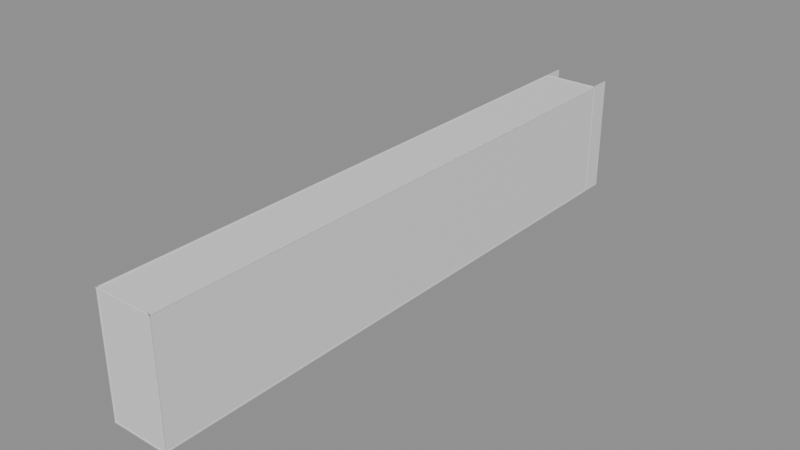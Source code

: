 # Source: Room20Walls.blend  (saved by Blender 5.2.44; exported with 4.5.12 LTS)
import bpy
from mathutils import Matrix  # noqa: F401  (used for matrix-valued properties, if any)

bpy.ops.wm.read_factory_settings(use_empty=True)
scene = bpy.context.scene
scene.name = 'Room20Walls'

# ---- collections
col_editablewalls = bpy.data.collections.new('EditableWalls'); scene.collection.children.link(col_editablewalls)
col_editableplatforms = bpy.data.collections.new('EditablePlatforms'); scene.collection.children.link(col_editableplatforms)
col_room_shell___hide_here = bpy.data.collections.new('ROOM SHELL — HIDE HERE'); scene.collection.children.link(col_room_shell___hide_here)

# ---- materials (node trees are filled in below, after node groups)
mat_roomreferencematerial_002 = bpy.data.materials.new('RoomReferenceMaterial.002')
mat_roomreferencematerial_002.diffuse_color = (0.16, 0.24, 0.28, 1.0)
mat_roomwallmaterial = bpy.data.materials.new('RoomWallMaterial')
mat_roomwallmaterial.diffuse_color = (0.3, 0.39, 0.42, 1.0)
mat_roomreferencematerial = bpy.data.materials.new('RoomReferenceMaterial')
mat_roomreferencematerial.diffuse_color = (0.16, 0.24, 0.28, 1.0)
mat_roomreferencematerial_001 = bpy.data.materials.new('RoomReferenceMaterial.001')
mat_roomreferencematerial_001.diffuse_color = (0.16, 0.24, 0.28, 1.0)

# ---- material node trees
mat_roomreferencematerial_002.use_nodes = True; mat_roomreferencematerial_002.node_tree.nodes.clear()
_N = mat_roomreferencematerial_002.node_tree.nodes; _L = mat_roomreferencematerial_002.node_tree.links
n0 = _N.new('ShaderNodeBsdfPrincipled'); n0.name = 'Principled BSDF'; n0.location = (-200, 100)
n0.inputs[10].default_value = 0.005
n1 = _N.new('ShaderNodeOutputMaterial'); n1.name = 'Material Output'; n1.location = (200, 100)
_L.new(n0.outputs[0], n1.inputs[0])
n1.is_active_output = True
mat_roomwallmaterial.use_nodes = True; mat_roomwallmaterial.node_tree.nodes.clear()
_N = mat_roomwallmaterial.node_tree.nodes; _L = mat_roomwallmaterial.node_tree.links
n0 = _N.new('ShaderNodeBsdfPrincipled'); n0.name = 'Principled BSDF'; n0.location = (-200, 100)
n0.inputs[10].default_value = 0.005
n1 = _N.new('ShaderNodeOutputMaterial'); n1.name = 'Material Output'; n1.location = (200, 100)
_L.new(n0.outputs[0], n1.inputs[0])
n1.is_active_output = True
mat_roomreferencematerial.use_nodes = True; mat_roomreferencematerial.node_tree.nodes.clear()
_N = mat_roomreferencematerial.node_tree.nodes; _L = mat_roomreferencematerial.node_tree.links
n0 = _N.new('ShaderNodeBsdfPrincipled'); n0.name = 'Principled BSDF'; n0.location = (-200, 100)
n0.inputs[10].default_value = 0.005
n1 = _N.new('ShaderNodeOutputMaterial'); n1.name = 'Material Output'; n1.location = (200, 100)
_L.new(n0.outputs[0], n1.inputs[0])
n1.is_active_output = True
mat_roomreferencematerial_001.use_nodes = True; mat_roomreferencematerial_001.node_tree.nodes.clear()
_N = mat_roomreferencematerial_001.node_tree.nodes; _L = mat_roomreferencematerial_001.node_tree.links
n0 = _N.new('ShaderNodeBsdfPrincipled'); n0.name = 'Principled BSDF'; n0.location = (-200, 100)
n0.inputs[10].default_value = 0.005
n1 = _N.new('ShaderNodeOutputMaterial'); n1.name = 'Material Output'; n1.location = (200, 100)
_L.new(n0.outputs[0], n1.inputs[0])
n1.is_active_output = True

# ---- meshes
me_ref_022_framecollision_mesh_003 = bpy.data.meshes.new('REF_022_FrameCollision_Mesh.003')
me_ref_022_framecollision_mesh_003.from_pydata([(-0.5477, -0.2662, -2.011), (0.9523, -0.2662, -2.011), (0.9523, 0.1138, -2.011), (-0.5477, 0.1138, -2.011), (-0.5477, -0.2662, 2.011), (0.9523, -0.2662, 2.011), (0.9523, 0.1138, 2.011), (-0.5477, 0.1138, 2.011)], [], [(0, 1, 2, 3), (4, 7, 6, 5), (0, 4, 5, 1), (1, 5, 6, 2), (2, 6, 7, 3), (4, 0, 3, 7)])
me_ref_022_framecollision_mesh_003.materials.append(mat_roomreferencematerial_002)
me_ref_022_framecollision_mesh_003.update()
me_startrail_1_mesh = bpy.data.meshes.new('StartRail-1_Mesh')
me_startrail_1_mesh.from_pydata([(-0.18, -11.4, -0.61), (0.18, -11.4, -0.61), (0.18, 11.4, -0.61), (-0.18, 11.4, -0.61), (-0.18, -11.4, 0.61), (0.18, -11.4, 0.61), (0.18, 11.4, 0.61), (-0.18, 11.4, 0.61)], [], [(0, 1, 2, 3), (4, 7, 6, 5), (0, 4, 5, 1), (1, 5, 6, 2), (2, 6, 7, 3), (4, 0, 3, 7)])
me_startrail_1_mesh.materials.append(mat_roomwallmaterial)
me_startrail_1_mesh.update()
me_transitrail_1_mesh = bpy.data.meshes.new('TransitRail-1_Mesh')
me_transitrail_1_mesh.from_pydata([(-0.18, -7.02, -0.61), (0.18, -7.02, -0.61), (0.18, 7.02, -0.61), (-0.18, 7.02, -0.61), (-0.18, -7.02, 0.61), (0.18, -7.02, 0.61), (0.18, 7.02, 0.61), (-0.18, 7.02, 0.61)], [], [(0, 1, 2, 3), (4, 7, 6, 5), (0, 4, 5, 1), (1, 5, 6, 2), (2, 6, 7, 3), (4, 0, 3, 7)])
me_transitrail_1_mesh.materials.append(mat_roomwallmaterial)
me_transitrail_1_mesh.update()
me_pistonrail_1_mesh = bpy.data.meshes.new('PistonRail-1_Mesh')
me_pistonrail_1_mesh.from_pydata([(-0.18, -7.02, -0.61), (0.18, -7.02, -0.61), (0.18, 7.02, -0.61), (-0.18, 7.02, -0.61), (-0.18, -7.02, 0.61), (0.18, -7.02, 0.61), (0.18, 7.02, 0.61), (-0.18, 7.02, 0.61)], [], [(0, 1, 2, 3), (4, 7, 6, 5), (0, 4, 5, 1), (1, 5, 6, 2), (2, 6, 7, 3), (4, 0, 3, 7)])
me_pistonrail_1_mesh.materials.append(mat_roomwallmaterial)
me_pistonrail_1_mesh.update()
me_finalrail_1_mesh = bpy.data.meshes.new('FinalRail-1_Mesh')
me_finalrail_1_mesh.from_pydata([(-0.18, -24.9, -0.61), (0.18, -24.9, -0.61), (0.18, 24.96, -0.61), (-0.18, 24.96, -0.61), (-0.18, -24.9, 0.61), (0.18, -24.9, 0.61), (0.18, 24.96, 0.61), (-0.18, 24.96, 0.61)], [], [(0, 1, 2, 3), (4, 7, 6, 5), (0, 4, 5, 1), (1, 5, 6, 2), (2, 6, 7, 3), (4, 0, 3, 7)])
me_finalrail_1_mesh.materials.append(mat_roomwallmaterial)
me_finalrail_1_mesh.update()
me_startrail1_mesh = bpy.data.meshes.new('StartRail1_Mesh')
me_startrail1_mesh.from_pydata([(-0.18, -11.4, -0.61), (0.18, -11.4, -0.61), (0.18, 11.4, -0.61), (-0.18, 11.4, -0.61), (-0.18, -11.4, 0.61), (0.18, -11.4, 0.61), (0.18, 11.4, 0.61), (-0.18, 11.4, 0.61)], [], [(0, 1, 2, 3), (4, 7, 6, 5), (0, 4, 5, 1), (1, 5, 6, 2), (2, 6, 7, 3), (4, 0, 3, 7)])
me_startrail1_mesh.materials.append(mat_roomwallmaterial)
me_startrail1_mesh.update()
me_transitrail1_mesh = bpy.data.meshes.new('TransitRail1_Mesh')
me_transitrail1_mesh.from_pydata([(-0.18, -7.02, -0.61), (0.18, -7.02, -0.61), (0.18, 7.02, -0.61), (-0.18, 7.02, -0.61), (-0.18, -7.02, 0.61), (0.18, -7.02, 0.61), (0.18, 7.02, 0.61), (-0.18, 7.02, 0.61)], [], [(0, 1, 2, 3), (4, 7, 6, 5), (0, 4, 5, 1), (1, 5, 6, 2), (2, 6, 7, 3), (4, 0, 3, 7)])
me_transitrail1_mesh.materials.append(mat_roomwallmaterial)
me_transitrail1_mesh.update()
me_pistonrail1_mesh = bpy.data.meshes.new('PistonRail1_Mesh')
me_pistonrail1_mesh.from_pydata([(-0.18, -7.02, -0.61), (0.18, -7.02, -0.61), (0.18, 7.02, -0.61), (-0.18, 7.02, -0.61), (-0.18, -7.02, 0.61), (0.18, -7.02, 0.61), (0.18, 7.02, 0.61), (-0.18, 7.02, 0.61)], [], [(0, 1, 2, 3), (4, 7, 6, 5), (0, 4, 5, 1), (1, 5, 6, 2), (2, 6, 7, 3), (4, 0, 3, 7)])
me_pistonrail1_mesh.materials.append(mat_roomwallmaterial)
me_pistonrail1_mesh.update()
me_finalrail1_mesh = bpy.data.meshes.new('FinalRail1_Mesh')
me_finalrail1_mesh.from_pydata([(-0.18, -24.9, -0.61), (0.18, -24.9, -0.61), (0.18, 24.96, -0.61), (-0.18, 24.96, -0.61), (-0.18, -24.9, 0.61), (0.18, -24.9, 0.61), (0.18, 24.96, 0.61), (-0.18, 24.96, 0.61)], [], [(0, 1, 2, 3), (4, 7, 6, 5), (0, 4, 5, 1), (1, 5, 6, 2), (2, 6, 7, 3), (4, 0, 3, 7)])
me_finalrail1_mesh.materials.append(mat_roomwallmaterial)
me_finalrail1_mesh.update()
me_ref_010_safestart_mesh = bpy.data.meshes.new('REF_010_SafeStart_Mesh')
me_ref_010_safestart_mesh.from_pydata([(-6.0, -11.39, -0.25), (6.0, -11.39, -0.25), (6.0, 11.39, -0.25), (-6.0, 11.39, -0.25), (-6.0, -11.39, 0.25), (6.0, -11.39, 0.25), (6.0, 11.39, 0.25), (-6.0, 11.39, 0.25)], [], [(0, 1, 2, 3), (4, 7, 6, 5), (0, 4, 5, 1), (1, 5, 6, 2), (2, 6, 7, 3), (4, 0, 3, 7)])
me_ref_010_safestart_mesh.materials.append(mat_roomreferencematerial)
me_ref_010_safestart_mesh.update()
me_ref_011_transitapproach_mesh = bpy.data.meshes.new('REF_011_TransitApproach_Mesh')
me_ref_011_transitapproach_mesh.from_pydata([(-7.0, -7.0, -0.25), (7.0, -7.0, -0.25), (7.0, 7.0, -0.25), (-7.0, 7.0, -0.25), (-7.0, -7.0, 0.25), (7.0, -7.0, 0.25), (7.0, 7.0, 0.25), (-7.0, 7.0, 0.25)], [], [(0, 1, 2, 3), (4, 7, 6, 5), (0, 4, 5, 1), (1, 5, 6, 2), (2, 6, 7, 3), (4, 0, 3, 7)])
me_ref_011_transitapproach_mesh.materials.append(mat_roomreferencematerial)
me_ref_011_transitapproach_mesh.update()
me_ref_012_pistonstation_mesh = bpy.data.meshes.new('REF_012_PistonStation_Mesh')
me_ref_012_pistonstation_mesh.from_pydata([(-7.0, -7.0, -0.25), (7.0, -7.0, -0.25), (7.0, 7.0, -0.25), (-7.0, 7.0, -0.25), (-7.0, -7.0, 0.25), (7.0, -7.0, 0.25), (7.0, 7.0, 0.25), (-7.0, 7.0, 0.25)], [], [(0, 1, 2, 3), (4, 7, 6, 5), (0, 4, 5, 1), (1, 5, 6, 2), (2, 6, 7, 3), (4, 0, 3, 7)])
me_ref_012_pistonstation_mesh.materials.append(mat_roomreferencematerial)
me_ref_012_pistonstation_mesh.update()
me_ref_013_finaldeck_mesh = bpy.data.meshes.new('REF_013_FinalDeck_Mesh')
me_ref_013_finaldeck_mesh.from_pydata([(-7.5, -24.93, -0.25), (7.5, -24.93, -0.25), (7.5, 24.83, -0.25), (-7.5, 24.83, -0.25), (-7.5, -24.93, 0.25), (7.5, -24.93, 0.25), (7.5, 24.83, 0.2663), (-7.5, 24.83, 0.2663)], [], [(0, 1, 2, 3), (4, 7, 6, 5), (0, 4, 5, 1), (1, 5, 6, 2), (2, 6, 7, 3), (4, 0, 3, 7)])
me_ref_013_finaldeck_mesh.materials.append(mat_roomreferencematerial)
me_ref_013_finaldeck_mesh.update()
me_ref_735_movingplatform_mesh = bpy.data.meshes.new('REF_735_MovingPlatform_Mesh')
me_ref_735_movingplatform_mesh.from_pydata([(-6.3, -6.82, -0.3), (6.3, -6.82, -0.3), (6.3, 6.82, -0.3), (-6.3, 6.82, -0.3), (-6.3, -6.82, 0.3), (6.3, -6.82, 0.3), (6.3, 6.82, 0.3), (-6.3, 6.82, 0.3)], [], [(0, 1, 2, 3), (4, 7, 6, 5), (0, 4, 5, 1), (1, 5, 6, 2), (2, 6, 7, 3), (4, 0, 3, 7)])
me_ref_735_movingplatform_mesh.materials.append(mat_roomreferencematerial)
me_ref_735_movingplatform_mesh.update()
me_ref_736_basecollision_mesh = bpy.data.meshes.new('REF_736_BaseCollision_Mesh')
me_ref_736_basecollision_mesh.from_pydata([(-0.625, -0.55, -0.75), (0.625, -0.55, -0.75), (0.625, 0.55, -0.75), (-0.625, 0.55, -0.75), (-0.625, -0.55, 0.75), (0.625, -0.55, 0.75), (0.625, 0.55, 0.75), (-0.625, 0.55, 0.75)], [], [(0, 1, 2, 3), (4, 7, 6, 5), (0, 4, 5, 1), (1, 5, 6, 2), (2, 6, 7, 3), (4, 0, 3, 7)])
me_ref_736_basecollision_mesh.materials.append(mat_roomreferencematerial)
me_ref_736_basecollision_mesh.update()
me_ref_737_handlecollision_mesh = bpy.data.meshes.new('REF_737_HandleCollision_Mesh')
me_ref_737_handlecollision_mesh.from_pydata([(-0.12, -0.12, -0.75), (0.12, -0.12, -0.75), (0.12, 0.12, -0.75), (-0.12, 0.12, -0.75), (-0.12, -0.12, 0.75), (0.12, -0.12, 0.75), (0.12, 0.12, 0.75), (-0.12, 0.12, 0.75)], [], [(0, 1, 2, 3), (4, 7, 6, 5), (0, 4, 5, 1), (1, 5, 6, 2), (2, 6, 7, 3), (4, 0, 3, 7)])
me_ref_737_handlecollision_mesh.materials.append(mat_roomreferencematerial)
me_ref_737_handlecollision_mesh.update()
me_ref_738_departuregate_mesh = bpy.data.meshes.new('REF_738_DepartureGate_Mesh')
me_ref_738_departuregate_mesh.from_pydata([(-6.5, -0.21, -1.1), (6.5, -0.21, -1.1), (6.5, 0.21, -1.1), (-6.5, 0.21, -1.1), (-6.5, -0.21, 1.1), (6.5, -0.21, 1.1), (6.5, 0.21, 1.1), (-6.5, 0.21, 1.1)], [], [(0, 1, 2, 3), (4, 7, 6, 5), (0, 4, 5, 1), (1, 5, 6, 2), (2, 6, 7, 3), (4, 0, 3, 7)])
me_ref_738_departuregate_mesh.materials.append(mat_roomreferencematerial)
me_ref_738_departuregate_mesh.update()
me_ref_023_closeddoorblocker_mesh_001 = bpy.data.meshes.new('REF_023_ClosedDoorBlocker_Mesh.001')
me_ref_023_closeddoorblocker_mesh_001.from_pydata([(-2.043, -0.17, -2.07), (2.043, -0.17, -2.07), (2.043, 0.17, -2.07), (-2.043, 0.17, -2.07), (-2.043, -0.17, 2.07), (2.043, -0.17, 2.07), (2.043, 0.17, 2.07), (-2.043, 0.17, 2.07)], [], [(0, 1, 2, 3), (4, 7, 6, 5), (0, 4, 5, 1), (1, 5, 6, 2), (2, 6, 7, 3), (4, 0, 3, 7)])
me_ref_023_closeddoorblocker_mesh_001.materials.append(mat_roomreferencematerial_001)
me_ref_023_closeddoorblocker_mesh_001.update()
me_ref_018_exitcorridorceiling_mesh_001 = bpy.data.meshes.new('REF_018_ExitCorridorCeiling_Mesh.001')
me_ref_018_exitcorridorceiling_mesh_001.from_pydata([(-1.825, -4.768, -0.12), (1.825, -4.768, -0.12), (1.825, 4.8, -0.12), (-1.825, 4.8, -0.12), (-1.825, -4.768, 0.12), (1.825, -4.768, 0.12), (1.825, 4.8, 0.12), (-1.825, 4.8, 0.12)], [], [(0, 1, 2, 3), (4, 7, 6, 5), (0, 4, 5, 1), (1, 5, 6, 2), (2, 6, 7, 3), (4, 0, 3, 7)])
me_ref_018_exitcorridorceiling_mesh_001.materials.append(mat_roomreferencematerial_001)
me_ref_018_exitcorridorceiling_mesh_001.update()
me_ref_021_exitcorridorendwall_mesh_001 = bpy.data.meshes.new('REF_021_ExitCorridorEndWall_Mesh.001')
me_ref_021_exitcorridorendwall_mesh_001.from_pydata([(-2.065, -0.12, -2.07), (2.065, -0.12, -2.07), (2.065, 0.12, -2.07), (-2.065, 0.12, -2.07), (-2.065, -0.12, 2.07), (2.065, -0.12, 2.07), (2.065, 0.12, 2.07), (-2.065, 0.12, 2.07)], [], [(0, 1, 2, 3), (4, 7, 6, 5), (0, 4, 5, 1), (1, 5, 6, 2), (2, 6, 7, 3), (4, 0, 3, 7)])
me_ref_021_exitcorridorendwall_mesh_001.materials.append(mat_roomreferencematerial_001)
me_ref_021_exitcorridorendwall_mesh_001.update()
me_ref_017_exitcorridorfloor_mesh_001 = bpy.data.meshes.new('REF_017_ExitCorridorFloor_Mesh.001')
me_ref_017_exitcorridorfloor_mesh_001.from_pydata([(-1.825, -4.646, -0.12), (1.825, -4.646, -0.12), (1.825, 4.92, -0.12), (-1.825, 4.92, -0.12), (-1.825, -4.646, 0.12), (1.825, -4.646, 0.12), (1.825, 4.92, 0.12), (-1.825, 4.92, 0.12)], [], [(0, 1, 2, 3), (4, 7, 6, 5), (0, 4, 5, 1), (1, 5, 6, 2), (2, 6, 7, 3), (4, 0, 3, 7)])
me_ref_017_exitcorridorfloor_mesh_001.materials.append(mat_roomreferencematerial_001)
me_ref_017_exitcorridorfloor_mesh_001.update()
me_ref_019_exitcorridorleftwall_mesh_001 = bpy.data.meshes.new('REF_019_ExitCorridorLeftWall_Mesh.001')
me_ref_019_exitcorridorleftwall_mesh_001.from_pydata([(-0.353, -4.74, -2.07), (-0.113, -4.74, -2.07), (-0.113, 5.12, -2.07), (-0.353, 5.12, -2.07), (-0.353, -4.74, 2.07), (-0.113, -4.74, 2.07), (-0.113, 5.12, 2.07), (-0.353, 5.12, 2.07)], [], [(0, 1, 2, 3), (4, 7, 6, 5), (0, 4, 5, 1), (1, 5, 6, 2), (2, 6, 7, 3), (4, 0, 3, 7)])
me_ref_019_exitcorridorleftwall_mesh_001.materials.append(mat_roomreferencematerial_001)
me_ref_019_exitcorridorleftwall_mesh_001.update()
me_ref_020_exitcorridorrightwall_mesh_001 = bpy.data.meshes.new('REF_020_ExitCorridorRightWall_Mesh.001')
me_ref_020_exitcorridorrightwall_mesh_001.from_pydata([(0.113, -4.74, -2.07), (0.353, -4.74, -2.07), (0.353, 5.12, -2.07), (0.113, 5.12, -2.07), (0.113, -4.74, 2.07), (0.353, -4.74, 2.07), (0.353, 5.12, 2.07), (0.113, 5.12, 2.07)], [], [(0, 1, 2, 3), (4, 7, 6, 5), (0, 4, 5, 1), (1, 5, 6, 2), (2, 6, 7, 3), (4, 0, 3, 7)])
me_ref_020_exitcorridorrightwall_mesh_001.materials.append(mat_roomreferencematerial_001)
me_ref_020_exitcorridorrightwall_mesh_001.update()
me_ref_027_exitdoorbackingabove_mesh_001 = bpy.data.meshes.new('REF_027_ExitDoorBackingAbove_Mesh.001')
me_ref_027_exitdoorbackingabove_mesh_001.from_pydata([(-2.35, -0.2, -6.315), (2.35, -0.2, -6.315), (2.35, 0.22, -6.315), (-2.35, 0.22, -6.315), (-2.35, -0.2, 9.753), (2.35, -0.2, 9.753), (2.35, 0.22, 9.753), (-2.35, 0.22, 9.753)], [], [(0, 1, 2, 3), (4, 7, 6, 5), (0, 4, 5, 1), (1, 5, 6, 2), (2, 6, 7, 3), (4, 0, 3, 7)])
me_ref_027_exitdoorbackingabove_mesh_001.materials.append(mat_roomreferencematerial_001)
me_ref_027_exitdoorbackingabove_mesh_001.update()
me_ref_026_exitdoorbackingbelow_mesh_001 = bpy.data.meshes.new('REF_026_ExitDoorBackingBelow_Mesh.001')
me_ref_026_exitdoorbackingbelow_mesh_001.from_pydata([(-2.35, -0.2, -28.25), (2.35, -0.2, -28.25), (2.35, 0.22, -28.25), (-2.35, 0.22, -28.25), (-2.35, -0.2, 5.095), (2.35, -0.2, 5.095), (2.35, 0.22, 5.095), (-2.35, 0.22, 5.095)], [], [(0, 1, 2, 3), (4, 7, 6, 5), (0, 4, 5, 1), (1, 5, 6, 2), (2, 6, 7, 3), (4, 0, 3, 7)])
me_ref_026_exitdoorbackingbelow_mesh_001.materials.append(mat_roomreferencematerial_001)
me_ref_026_exitdoorbackingbelow_mesh_001.update()
me_ref_024_exitdoorbackingleft_mesh_001 = bpy.data.meshes.new('REF_024_ExitDoorBackingLeft_Mesh.001')
me_ref_024_exitdoorbackingleft_mesh_001.from_pydata([(-0.5, -0.2, -37.12), (10.5, -0.2, -37.12), (10.5, 0.22, -37.12), (-0.5, 0.22, -37.12), (-0.5, -0.2, 17.08), (10.5, -0.2, 17.08), (10.5, 0.22, 17.08), (-0.5, 0.22, 17.08)], [], [(0, 1, 2, 3), (4, 7, 6, 5), (0, 4, 5, 1), (1, 5, 6, 2), (2, 6, 7, 3), (4, 0, 3, 7)])
me_ref_024_exitdoorbackingleft_mesh_001.materials.append(mat_roomreferencematerial_001)
me_ref_024_exitdoorbackingleft_mesh_001.update()
me_ref_025_exitdoorbackingright_mesh_001 = bpy.data.meshes.new('REF_025_ExitDoorBackingRight_Mesh.001')
me_ref_025_exitdoorbackingright_mesh_001.from_pydata([(-10.5, -0.2, -37.12), (0.5, -0.2, -37.12), (0.5, 0.22, -37.12), (-10.5, 0.22, -37.12), (-10.5, -0.2, 17.08), (0.5, -0.2, 17.08), (0.5, 0.22, 17.08), (-10.5, 0.22, 17.08)], [], [(0, 1, 2, 3), (4, 7, 6, 5), (0, 4, 5, 1), (1, 5, 6, 2), (2, 6, 7, 3), (4, 0, 3, 7)])
me_ref_025_exitdoorbackingright_mesh_001.materials.append(mat_roomreferencematerial_001)
me_ref_025_exitdoorbackingright_mesh_001.update()
me_ref_022_framecollision_mesh_002 = bpy.data.meshes.new('REF_022_FrameCollision_Mesh.002')
me_ref_022_framecollision_mesh_002.from_pydata([(-0.9523, -0.2662, -2.011), (0.5477, -0.2662, -2.011), (0.5477, 0.1138, -2.011), (-0.9523, 0.1138, -2.011), (-0.9523, -0.2662, 2.011), (0.5477, -0.2662, 2.011), (0.5477, 0.1138, 2.011), (-0.9523, 0.1138, 2.011)], [], [(0, 1, 2, 3), (4, 7, 6, 5), (0, 4, 5, 1), (1, 5, 6, 2), (2, 6, 7, 3), (4, 0, 3, 7)])
me_ref_022_framecollision_mesh_002.materials.append(mat_roomreferencematerial_001)
me_ref_022_framecollision_mesh_002.update()
me_ref_000_hazardfloor_mesh = bpy.data.meshes.new('REF_000_HazardFloor_Mesh')
me_ref_000_hazardfloor_mesh.from_pydata([(-13.35, -132.9, -0.25), (13.35, -132.9, -0.25), (13.35, 132.9, -0.25), (-13.35, 132.9, -0.25), (-13.35, -132.9, 0.25), (13.35, -132.9, 0.25), (13.35, 132.9, 0.25), (-13.35, 132.9, 0.25)], [], [(0, 1, 2, 3), (4, 7, 6, 5), (0, 4, 5, 1), (1, 5, 6, 2), (2, 6, 7, 3), (4, 0, 3, 7)])
me_ref_000_hazardfloor_mesh.materials.append(mat_roomreferencematerial)
me_ref_000_hazardfloor_mesh.update()
me_ref_001_ceiling_mesh = bpy.data.meshes.new('REF_001_Ceiling_Mesh')
me_ref_001_ceiling_mesh.from_pydata([(-13.35, -132.9, -0.2), (13.35, -132.9, -0.2), (13.35, 132.9, -0.2), (-13.35, 132.9, -0.2), (-13.35, -132.9, 0.2), (13.35, -132.9, 0.2), (13.35, 132.9, 0.2), (-13.35, 132.9, 0.2)], [], [(0, 1, 2, 3), (4, 7, 6, 5), (0, 4, 5, 1), (1, 5, 6, 2), (2, 6, 7, 3), (4, 0, 3, 7)])
me_ref_001_ceiling_mesh.materials.append(mat_roomreferencematerial)
me_ref_001_ceiling_mesh.update()
me_ref_002_leftwall_mesh = bpy.data.meshes.new('REF_002_LeftWall_Mesh')
me_ref_002_leftwall_mesh.from_pydata([(-0.225, -137.6, -27.1), (0.225, -137.6, -27.1), (0.225, 137.6, -27.1), (-0.225, 137.6, -27.1), (-0.225, -137.6, 27.1), (0.225, -137.6, 27.1), (0.225, 137.6, 27.1), (-0.225, 137.6, 27.1)], [], [(0, 1, 2, 3), (4, 7, 6, 5), (0, 4, 5, 1), (1, 5, 6, 2), (2, 6, 7, 3), (4, 0, 3, 7)])
me_ref_002_leftwall_mesh.materials.append(mat_roomreferencematerial)
me_ref_002_leftwall_mesh.update()
me_ref_003_rightwall_mesh = bpy.data.meshes.new('REF_003_RightWall_Mesh')
me_ref_003_rightwall_mesh.from_pydata([(-0.225, -137.6, -27.1), (0.225, -137.6, -27.1), (0.225, 137.6, -27.1), (-0.225, 137.6, -27.1), (-0.225, -137.6, 27.1), (0.225, -137.6, 27.1), (0.225, 137.6, 27.1), (-0.225, 137.6, 27.1)], [], [(0, 1, 2, 3), (4, 7, 6, 5), (0, 4, 5, 1), (1, 5, 6, 2), (2, 6, 7, 3), (4, 0, 3, 7)])
me_ref_003_rightwall_mesh.materials.append(mat_roomreferencematerial)
me_ref_003_rightwall_mesh.update()
me_ref_004_backwall_mesh = bpy.data.meshes.new('REF_004_BackWall_Mesh')
me_ref_004_backwall_mesh.from_pydata([(-13.35, -0.225, -27.1), (13.35, -0.225, -27.1), (13.35, 0.225, -27.1), (-13.35, 0.225, -27.1), (-13.35, -0.225, 27.1), (13.35, -0.225, 27.1), (13.35, 0.225, 27.1), (-13.35, 0.225, 27.1)], [], [(0, 1, 2, 3), (4, 7, 6, 5), (0, 4, 5, 1), (1, 5, 6, 2), (2, 6, 7, 3), (4, 0, 3, 7)])
me_ref_004_backwall_mesh.materials.append(mat_roomreferencematerial)
me_ref_004_backwall_mesh.update()

# ---- objects
ob_ref_744_framecollision_001 = bpy.data.objects.new('REF_744_FrameCollision.001', me_ref_022_framecollision_mesh_003)
ob_startrail_1 = bpy.data.objects.new('StartRail-1', me_startrail_1_mesh)
ob_transitrail_1 = bpy.data.objects.new('TransitRail-1', me_transitrail_1_mesh)
ob_pistonrail_1 = bpy.data.objects.new('PistonRail-1', me_pistonrail_1_mesh)
ob_finalrail_1 = bpy.data.objects.new('FinalRail-1', me_finalrail_1_mesh)
ob_startrail1 = bpy.data.objects.new('StartRail1', me_startrail1_mesh)
ob_transitrail1 = bpy.data.objects.new('TransitRail1', me_transitrail1_mesh)
ob_pistonrail1 = bpy.data.objects.new('PistonRail1', me_pistonrail1_mesh)
ob_finalrail1 = bpy.data.objects.new('FinalRail1', me_finalrail1_mesh)
ob_ref_010_safestart = bpy.data.objects.new('REF_010_SafeStart', me_ref_010_safestart_mesh)
ob_ref_011_transitapproach = bpy.data.objects.new('REF_011_TransitApproach', me_ref_011_transitapproach_mesh)
ob_ref_012_pistonstation = bpy.data.objects.new('REF_012_PistonStation', me_ref_012_pistonstation_mesh)
ob_ref_013_finaldeck = bpy.data.objects.new('REF_013_FinalDeck', me_ref_013_finaldeck_mesh)
ob_ref_735_movingplatform = bpy.data.objects.new('REF_735_MovingPlatform', me_ref_735_movingplatform_mesh)
ob_ref_736_basecollision = bpy.data.objects.new('REF_736_BaseCollision', me_ref_736_basecollision_mesh)
ob_ref_737_handlecollision = bpy.data.objects.new('REF_737_HandleCollision', me_ref_737_handlecollision_mesh)
ob_ref_738_departuregate = bpy.data.objects.new('REF_738_DepartureGate', me_ref_738_departuregate_mesh)
ob_ref_745_closeddoorblocker = bpy.data.objects.new('REF_745_ClosedDoorBlocker', me_ref_023_closeddoorblocker_mesh_001)
ob_ref_740_exitcorridorceiling = bpy.data.objects.new('REF_740_ExitCorridorCeiling', me_ref_018_exitcorridorceiling_mesh_001)
ob_ref_743_exitcorridorendwall = bpy.data.objects.new('REF_743_ExitCorridorEndWall', me_ref_021_exitcorridorendwall_mesh_001)
ob_ref_739_exitcorridorfloor = bpy.data.objects.new('REF_739_ExitCorridorFloor', me_ref_017_exitcorridorfloor_mesh_001)
ob_ref_741_exitcorridorleftwall = bpy.data.objects.new('REF_741_ExitCorridorLeftWall', me_ref_019_exitcorridorleftwall_mesh_001)
ob_ref_742_exitcorridorrightwall = bpy.data.objects.new('REF_742_ExitCorridorRightWall', me_ref_020_exitcorridorrightwall_mesh_001)
ob_ref_749_exitdoorbackingabove = bpy.data.objects.new('REF_749_ExitDoorBackingAbove', me_ref_027_exitdoorbackingabove_mesh_001)
ob_ref_748_exitdoorbackingbelow = bpy.data.objects.new('REF_748_ExitDoorBackingBelow', me_ref_026_exitdoorbackingbelow_mesh_001)
ob_ref_746_exitdoorbackingleft = bpy.data.objects.new('REF_746_ExitDoorBackingLeft', me_ref_024_exitdoorbackingleft_mesh_001)
ob_ref_747_exitdoorbackingright = bpy.data.objects.new('REF_747_ExitDoorBackingRight', me_ref_025_exitdoorbackingright_mesh_001)
ob_ref_744_framecollision = bpy.data.objects.new('REF_744_FrameCollision', me_ref_022_framecollision_mesh_002)
ob_ref_000_hazardfloor = bpy.data.objects.new('REF_000_HazardFloor', me_ref_000_hazardfloor_mesh)
ob_ref_001_ceiling = bpy.data.objects.new('REF_001_Ceiling', me_ref_001_ceiling_mesh)
ob_ref_002_leftwall = bpy.data.objects.new('REF_002_LeftWall', me_ref_002_leftwall_mesh)
ob_ref_003_rightwall = bpy.data.objects.new('REF_003_RightWall', me_ref_003_rightwall_mesh)
ob_ref_004_backwall = bpy.data.objects.new('REF_004_BackWall', me_ref_004_backwall_mesh)

# ---- transforms, parenting, visibility, modifiers, constraints
ob_ref_744_framecollision_001.location = (2.952, 199.6, 32.26)
ob_ref_744_framecollision_001.scale = (1.1, 1.05, 0.998)
ob_startrail_1.location = (-6.18, -53.38, 6.357)
ob_startrail_1.scale = (1.0, 1.0, 1.3)
ob_transitrail_1.location = (-7.18, 27.0, 8.357)
ob_transitrail_1.scale = (1.0, 1.0, 1.3)
ob_pistonrail_1.location = (-7.18, 77.0, 18.36)
ob_pistonrail_1.scale = (1.0, 1.0, 1.3)
ob_finalrail_1.location = (-7.68, 174.9, 30.31)
ob_finalrail_1.scale = (1.0, 1.0, 1.3)
ob_startrail1.location = (6.18, -53.38, 6.357)
ob_startrail1.scale = (1.0, 1.0, 1.3)
ob_transitrail1.location = (7.18, 27.0, 8.357)
ob_transitrail1.scale = (1.0, 1.0, 1.3)
ob_pistonrail1.location = (7.18, 77.0, 18.36)
ob_pistonrail1.scale = (1.0, 1.0, 1.3)
ob_finalrail1.location = (7.68, 174.9, 30.31)
ob_finalrail1.scale = (1.0, 1.0, 1.3)
ob_ref_010_safestart.location = (0.0, -53.39, 6.0)
ob_ref_011_transitapproach.location = (0.0, 27.0, 8.0)
ob_ref_012_pistonstation.location = (0.0, 77.0, 18.0)
ob_ref_013_finaldeck.location = (0.0, 174.9, 30.0)
ob_ref_735_movingplatform.location = (0.0, 39.0, 7.95)
ob_ref_736_basecollision.location = (-4.3, 35.4, 9.05)
ob_ref_737_handlecollision.location = (-3.869, 35.45, 10.35)
ob_ref_737_handlecollision.rotation_euler = (0.0, 0.6632, 0.0)
ob_ref_738_departuregate.location = (0.0, 31.78, 9.1)
ob_ref_745_closeddoorblocker.location = (0.0, 200.0, 32.27)
ob_ref_745_closeddoorblocker.scale = (1.15, 1.0, 0.968)
ob_ref_740_exitcorridorceiling.location = (0.0, 204.9, 34.4)
ob_ref_740_exitcorridorceiling.scale = (1.29, 0.99, 1.0)
ob_ref_743_exitcorridorendwall.location = (0.0, 209.7, 32.22)
ob_ref_743_exitcorridorendwall.scale = (1.14, 1.0, 1.06)
ob_ref_739_exitcorridorfloor.location = (0.0, 204.8, 30.15)
ob_ref_739_exitcorridorfloor.scale = (1.29, 1.0, 1.0)
ob_ref_741_exitcorridorleftwall.location = (-2.237, 204.7, 32.22)
ob_ref_741_exitcorridorleftwall.scale = (1.0, 0.96, 1.0)
ob_ref_742_exitcorridorrightwall.location = (2.237, 204.7, 32.22)
ob_ref_742_exitcorridorrightwall.scale = (1.0, 0.96, 1.0)
ob_ref_749_exitdoorbackingabove.location = (0.0, 200.0, 40.69)
ob_ref_749_exitdoorbackingabove.scale = (1.0, 1.0, 1.017)
ob_ref_748_exitdoorbackingbelow.location = (0.0, 200.0, 25.01)
ob_ref_748_exitdoorbackingbelow.scale = (1.0, 1.0, 1.031)
ob_ref_746_exitdoorbackingleft.location = (-12.85, 200.0, 33.52)
ob_ref_747_exitdoorbackingright.location = (12.85, 200.0, 33.52)
ob_ref_744_framecollision.location = (-2.952, 199.6, 32.26)
ob_ref_744_framecollision.scale = (1.1, 1.05, 0.998)
ob_ref_000_hazardfloor.location = (0.0, 67.5, -3.25)
ob_ref_001_ceiling.location = (0.0, 67.5, 50.2)
ob_ref_002_leftwall.location = (-13.0, 72.23, 23.5)
ob_ref_003_rightwall.location = (13.0, 72.23, 23.5)
ob_ref_004_backwall.location = (0.0, -65.0, 23.5)

# ---- collection membership
scene.collection.objects.link(ob_ref_744_framecollision_001)
col_editablewalls.objects.link(ob_startrail_1)
col_editablewalls.objects.link(ob_transitrail_1)
col_editablewalls.objects.link(ob_pistonrail_1)
col_editablewalls.objects.link(ob_finalrail_1)
col_editablewalls.objects.link(ob_startrail1)
col_editablewalls.objects.link(ob_transitrail1)
col_editablewalls.objects.link(ob_pistonrail1)
col_editablewalls.objects.link(ob_finalrail1)
col_editableplatforms.objects.link(ob_ref_010_safestart)
col_editableplatforms.objects.link(ob_ref_011_transitapproach)
col_editableplatforms.objects.link(ob_ref_012_pistonstation)
col_editableplatforms.objects.link(ob_ref_013_finaldeck)
col_editableplatforms.objects.link(ob_ref_735_movingplatform)
col_editableplatforms.objects.link(ob_ref_736_basecollision)
col_editableplatforms.objects.link(ob_ref_737_handlecollision)
col_editableplatforms.objects.link(ob_ref_738_departuregate)
col_editableplatforms.objects.link(ob_ref_745_closeddoorblocker)
col_editableplatforms.objects.link(ob_ref_740_exitcorridorceiling)
col_editableplatforms.objects.link(ob_ref_743_exitcorridorendwall)
col_editableplatforms.objects.link(ob_ref_739_exitcorridorfloor)
col_editableplatforms.objects.link(ob_ref_741_exitcorridorleftwall)
col_editableplatforms.objects.link(ob_ref_742_exitcorridorrightwall)
col_editableplatforms.objects.link(ob_ref_749_exitdoorbackingabove)
col_editableplatforms.objects.link(ob_ref_748_exitdoorbackingbelow)
col_editableplatforms.objects.link(ob_ref_746_exitdoorbackingleft)
col_editableplatforms.objects.link(ob_ref_747_exitdoorbackingright)
col_editableplatforms.objects.link(ob_ref_744_framecollision)
col_room_shell___hide_here.objects.link(ob_ref_000_hazardfloor)
col_room_shell___hide_here.objects.link(ob_ref_001_ceiling)
col_room_shell___hide_here.objects.link(ob_ref_002_leftwall)
col_room_shell___hide_here.objects.link(ob_ref_003_rightwall)
col_room_shell___hide_here.objects.link(ob_ref_004_backwall)

# ---- scene / render settings (as saved in the file)
scene.frame_start = 1; scene.frame_end = 250; scene.frame_set(1)
scene.render.engine = 'BLENDER_EEVEE_NEXT'
scene.render.image_settings.exr_codec = 'NONE'
scene.render.use_bake_clear = False
scene.render.bake_margin = 0
scene.render.bake_bias = 0.0
scene.render.bake_samples = 0
scene.render.simplify_subdivision_render = 0
scene.render.simplify_child_particles_render = 0.0
scene.render.compositor_device = 'GPU'
scene.eevee.use_volume_custom_range = False
scene.eevee.gtao_distance = 0.0
scene.eevee.use_fast_gi = False
scene.eevee.fast_gi_thickness_near = 0.1
scene.eevee.fast_gi_thickness_far = 0.0
scene.eevee.ray_tracing_options.screen_trace_thickness = 0.1
bpy.context.view_layer.update()

# ---- added for rendering (the .blend has no active camera and no usable light): camera, sun + grey world if the file has none
cam_auto = bpy.data.cameras.new('AutoCamera')
cam_auto.lens = 50.0
cam_auto.sensor_width = 36.0
cam_auto.clip_end = 4576.25
ob_auto_camera = bpy.data.objects.new('AutoCamera', cam_auto)
scene.collection.objects.link(ob_auto_camera)
ob_auto_camera.location = (260.756, -240.672, 231.847)
ob_auto_camera.rotation_euler = (1.09748, -7.21219e-08, 0.694738)
scene.camera = ob_auto_camera
light_auto_sun = bpy.data.lights.new('AutoSun', 'SUN')
light_auto_sun.energy = 3.0
light_auto_sun.angle = 0.0523599
ob_auto_sun = bpy.data.objects.new('AutoSun', light_auto_sun)
scene.collection.objects.link(ob_auto_sun)
ob_auto_sun.rotation_euler = (0.872665, 0.174533, 0.523599)
if scene.world is None:
    world_auto = bpy.data.worlds.new('AutoWorld')
    world_auto.color = (0.3, 0.3, 0.3)
    scene.world = world_auto
bpy.context.view_layer.update()

